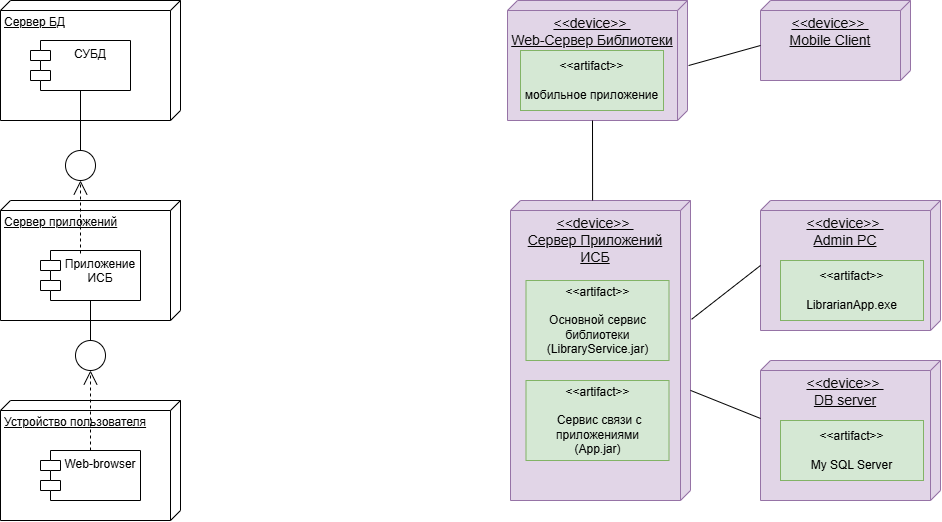

The diagram above was exported from draw.io. Its source (the exported page's mxGraphModel, read from the mxfile embedded in the PNG):
<mxGraphModel dx="1188" dy="654" grid="1" gridSize="10" guides="1" tooltips="1" connect="1" arrows="1" fold="1" page="1" pageScale="1" pageWidth="827" pageHeight="1169" math="0" shadow="0">
  <root>
    <mxCell id="0" />
    <mxCell id="1" parent="0" />
    <mxCell id="jMhbHnFXArjWb2mmR1sl-2" parent="1" style="verticalAlign=top;align=left;spacingTop=8;spacingLeft=2;spacingRight=12;shape=cube;size=10;direction=south;fontStyle=4;html=1;whiteSpace=wrap;" value="Сервер БД" vertex="1">
      <mxGeometry height="120" width="180" x="320" y="80" as="geometry" />
    </mxCell>
    <mxCell id="jMhbHnFXArjWb2mmR1sl-3" parent="1" style="shape=module;align=left;spacingLeft=20;align=center;verticalAlign=top;whiteSpace=wrap;html=1;" value="СУБД" vertex="1">
      <mxGeometry height="50" width="100" x="350" y="120" as="geometry" />
    </mxCell>
    <mxCell id="jMhbHnFXArjWb2mmR1sl-6" parent="1" style="verticalAlign=top;align=left;spacingTop=8;spacingLeft=2;spacingRight=12;shape=cube;size=10;direction=south;fontStyle=4;html=1;whiteSpace=wrap;" value="Устройство пользователя" vertex="1">
      <mxGeometry height="120" width="180" x="320" y="480" as="geometry" />
    </mxCell>
    <mxCell id="jMhbHnFXArjWb2mmR1sl-7" parent="1" style="verticalAlign=top;align=left;spacingTop=8;spacingLeft=2;spacingRight=12;shape=cube;size=10;direction=south;fontStyle=4;html=1;whiteSpace=wrap;" value="Сервер приложений" vertex="1">
      <mxGeometry height="120" width="180" x="320" y="280" as="geometry" />
    </mxCell>
    <mxCell id="jMhbHnFXArjWb2mmR1sl-8" parent="1" style="shape=module;align=left;spacingLeft=20;align=center;verticalAlign=top;whiteSpace=wrap;html=1;" value="Web-browser" vertex="1">
      <mxGeometry height="50" width="100" x="360" y="530" as="geometry" />
    </mxCell>
    <mxCell id="jMhbHnFXArjWb2mmR1sl-9" parent="1" style="shape=module;align=left;spacingLeft=20;align=center;verticalAlign=top;whiteSpace=wrap;html=1;" value="Приложение ИСБ" vertex="1">
      <mxGeometry height="50" width="100" x="360" y="330" as="geometry" />
    </mxCell>
    <mxCell id="jMhbHnFXArjWb2mmR1sl-11" edge="1" parent="1" source="jMhbHnFXArjWb2mmR1sl-8" style="endArrow=open;endSize=12;dashed=1;html=1;rounded=0;exitX=0.5;exitY=0;exitDx=0;exitDy=0;" value="">
      <mxGeometry relative="1" width="160" as="geometry">
        <mxPoint x="330" y="410" as="sourcePoint" />
        <mxPoint x="410" y="450" as="targetPoint" />
      </mxGeometry>
    </mxCell>
    <mxCell id="jMhbHnFXArjWb2mmR1sl-12" edge="1" parent="1" source="jMhbHnFXArjWb2mmR1sl-9" style="endArrow=open;endSize=12;dashed=1;html=1;rounded=0;exitX=0.4;exitY=0.06;exitDx=0;exitDy=0;exitPerimeter=0;" value="">
      <mxGeometry relative="1" width="160" as="geometry">
        <mxPoint x="150" y="250" as="sourcePoint" />
        <mxPoint x="400" y="260" as="targetPoint" />
      </mxGeometry>
    </mxCell>
    <mxCell id="jMhbHnFXArjWb2mmR1sl-13" parent="1" style="ellipse;whiteSpace=wrap;html=1;aspect=fixed;" value="" vertex="1">
      <mxGeometry height="30" width="30" x="385" y="230" as="geometry" />
    </mxCell>
    <mxCell id="jMhbHnFXArjWb2mmR1sl-15" edge="1" parent="1" source="jMhbHnFXArjWb2mmR1sl-13" style="endArrow=none;html=1;rounded=0;exitX=0.5;exitY=0;exitDx=0;exitDy=0;entryX=0.5;entryY=1;entryDx=0;entryDy=0;" target="jMhbHnFXArjWb2mmR1sl-3" value="">
      <mxGeometry height="50" relative="1" width="50" as="geometry">
        <mxPoint x="390" y="430" as="sourcePoint" />
        <mxPoint x="440" y="380" as="targetPoint" />
      </mxGeometry>
    </mxCell>
    <mxCell id="jMhbHnFXArjWb2mmR1sl-16" parent="1" style="ellipse;whiteSpace=wrap;html=1;aspect=fixed;" value="" vertex="1">
      <mxGeometry height="30" width="30" x="395" y="420" as="geometry" />
    </mxCell>
    <mxCell id="jMhbHnFXArjWb2mmR1sl-19" edge="1" parent="1" source="jMhbHnFXArjWb2mmR1sl-16" style="endArrow=none;html=1;rounded=0;exitX=0.5;exitY=0;exitDx=0;exitDy=0;entryX=0.5;entryY=1;entryDx=0;entryDy=0;" target="jMhbHnFXArjWb2mmR1sl-9" value="">
      <mxGeometry height="50" relative="1" width="50" as="geometry">
        <mxPoint x="710" y="370" as="sourcePoint" />
        <mxPoint x="710" y="310" as="targetPoint" />
      </mxGeometry>
    </mxCell>
    <mxCell id="jMhbHnFXArjWb2mmR1sl-20" parent="1" style="verticalAlign=top;align=center;spacingTop=8;spacingLeft=2;spacingRight=12;shape=cube;size=10;direction=south;fontStyle=4;html=1;whiteSpace=wrap;fillColor=#e1d5e7;strokeColor=#9673a6;" value="&lt;span style=&quot;color: rgb(10, 10, 10); font-size: 14px;&quot;&gt;&lt;font face=&quot;Helvetica&quot;&gt;&amp;lt;&amp;lt;device&amp;gt;&amp;gt;&amp;nbsp;&lt;/font&gt;&lt;/span&gt;&lt;div&gt;&lt;span style=&quot;color: rgb(10, 10, 10); font-size: 14px;&quot;&gt;&lt;font face=&quot;Helvetica&quot;&gt;Web-Сервер Библиотеки&lt;/font&gt;&lt;/span&gt;&lt;/div&gt;" vertex="1">
      <mxGeometry height="120" width="180" x="827" y="80" as="geometry" />
    </mxCell>
    <mxCell id="jMhbHnFXArjWb2mmR1sl-21" parent="1" style="verticalAlign=top;align=center;spacingTop=8;spacingLeft=2;spacingRight=12;shape=cube;size=10;direction=south;fontStyle=4;html=1;whiteSpace=wrap;fillColor=#e1d5e7;strokeColor=#9673a6;" value="&lt;span style=&quot;color: rgb(10, 10, 10); font-size: 14px;&quot;&gt;&lt;font face=&quot;Helvetica&quot;&gt;&amp;lt;&amp;lt;device&amp;gt;&amp;gt;&amp;nbsp;&lt;/font&gt;&lt;/span&gt;&lt;div&gt;&lt;span style=&quot;color: rgb(10, 10, 10); font-size: 14px;&quot;&gt;&lt;font face=&quot;Helvetica&quot;&gt;Сервер Приложений ИСБ&lt;/font&gt;&lt;/span&gt;&lt;/div&gt;" vertex="1">
      <mxGeometry height="300" width="180" x="830" y="280" as="geometry" />
    </mxCell>
    <mxCell id="jMhbHnFXArjWb2mmR1sl-24" parent="1" style="html=1;align=center;verticalAlign=middle;dashed=0;whiteSpace=wrap;fillColor=#d5e8d4;strokeColor=#82b366;" value="&amp;lt;&amp;lt;artifact&amp;gt;&amp;gt;&lt;br&gt;&lt;br&gt;мобильное приложение" vertex="1">
      <mxGeometry height="60" width="143" x="840" y="130" as="geometry" />
    </mxCell>
    <mxCell id="jMhbHnFXArjWb2mmR1sl-25" parent="1" style="html=1;align=center;verticalAlign=middle;dashed=0;whiteSpace=wrap;fillColor=#d5e8d4;strokeColor=#82b366;" value="&lt;font face=&quot;Helvetica&quot;&gt;&amp;lt;&amp;lt;artifact&amp;gt;&amp;gt;&lt;br&gt;&lt;br&gt;Основной сервис библиотеки&lt;br&gt;(LibraryService.jar)&lt;/font&gt;" vertex="1">
      <mxGeometry height="80" width="143" x="845.5" y="360" as="geometry" />
    </mxCell>
    <mxCell id="jMhbHnFXArjWb2mmR1sl-28" edge="1" parent="1" source="jMhbHnFXArjWb2mmR1sl-21" style="endArrow=none;html=1;rounded=0;entryX=0;entryY=0;entryDx=120;entryDy=95;entryPerimeter=0;exitX=0;exitY=0.544;exitDx=0;exitDy=0;exitPerimeter=0;" target="jMhbHnFXArjWb2mmR1sl-20" value="">
      <mxGeometry height="50" relative="1" width="50" as="geometry">
        <mxPoint x="820" y="260" as="sourcePoint" />
        <mxPoint x="870" y="210" as="targetPoint" />
      </mxGeometry>
    </mxCell>
    <mxCell id="jMhbHnFXArjWb2mmR1sl-29" parent="1" style="verticalAlign=top;align=center;spacingTop=8;spacingLeft=2;spacingRight=12;shape=cube;size=10;direction=south;fontStyle=4;html=1;whiteSpace=wrap;fillColor=#e1d5e7;strokeColor=#9673a6;" value="&lt;span style=&quot;color: rgb(10, 10, 10); font-size: 14px;&quot;&gt;&amp;lt;&amp;lt;device&amp;gt;&amp;gt;&amp;nbsp;&lt;/span&gt;&lt;div style=&quot;&quot;&gt;&lt;span style=&quot;color: rgb(10, 10, 10); font-size: 14px;&quot;&gt;Mobile Client&lt;/span&gt;&lt;/div&gt;" vertex="1">
      <mxGeometry height="80" width="150" x="1080" y="80" as="geometry" />
    </mxCell>
    <mxCell id="jMhbHnFXArjWb2mmR1sl-31" edge="1" parent="1" source="jMhbHnFXArjWb2mmR1sl-20" style="endArrow=none;html=1;rounded=0;entryX=0;entryY=0;entryDx=45;entryDy=150;entryPerimeter=0;exitX=0.542;exitY=-0.006;exitDx=0;exitDy=0;exitPerimeter=0;" target="jMhbHnFXArjWb2mmR1sl-29" value="">
      <mxGeometry height="50" relative="1" width="50" as="geometry">
        <mxPoint x="1020" y="190" as="sourcePoint" />
        <mxPoint x="1070" y="140" as="targetPoint" />
      </mxGeometry>
    </mxCell>
    <mxCell id="jMhbHnFXArjWb2mmR1sl-32" parent="1" style="verticalAlign=top;align=center;spacingTop=8;spacingLeft=2;spacingRight=12;shape=cube;size=10;direction=south;fontStyle=4;html=1;whiteSpace=wrap;fillColor=#e1d5e7;strokeColor=#9673a6;" value="&lt;span style=&quot;color: rgb(10, 10, 10); font-size: 14px;&quot;&gt;&lt;font face=&quot;Helvetica&quot;&gt;&amp;lt;&amp;lt;device&amp;gt;&amp;gt;&amp;nbsp;&lt;/font&gt;&lt;/span&gt;&lt;div&gt;&lt;span style=&quot;color: rgb(10, 10, 10); font-size: 14px;&quot;&gt;&lt;font face=&quot;Helvetica&quot;&gt;Admin PC&lt;/font&gt;&lt;/span&gt;&lt;/div&gt;" vertex="1">
      <mxGeometry height="130" width="180" x="1080" y="280" as="geometry" />
    </mxCell>
    <mxCell id="jMhbHnFXArjWb2mmR1sl-33" parent="1" style="verticalAlign=top;align=center;spacingTop=8;spacingLeft=2;spacingRight=12;shape=cube;size=10;direction=south;fontStyle=4;html=1;whiteSpace=wrap;fillColor=#e1d5e7;strokeColor=#9673a6;" value="&lt;span style=&quot;color: rgb(10, 10, 10); font-size: 14px;&quot;&gt;&lt;font face=&quot;Helvetica&quot;&gt;&amp;lt;&amp;lt;device&amp;gt;&amp;gt;&amp;nbsp;&lt;/font&gt;&lt;/span&gt;&lt;div&gt;&lt;span style=&quot;color: rgb(10, 10, 10); font-size: 14px;&quot;&gt;&lt;font face=&quot;Helvetica&quot;&gt;DB server&lt;/font&gt;&lt;/span&gt;&lt;/div&gt;" vertex="1">
      <mxGeometry height="140" width="180" x="1080" y="440" as="geometry" />
    </mxCell>
    <mxCell id="jMhbHnFXArjWb2mmR1sl-34" edge="1" parent="1" source="jMhbHnFXArjWb2mmR1sl-21" style="endArrow=none;html=1;rounded=0;entryX=0;entryY=0;entryDx=65;entryDy=180;entryPerimeter=0;exitX=0.396;exitY=-0.006;exitDx=0;exitDy=0;exitPerimeter=0;" target="jMhbHnFXArjWb2mmR1sl-32" value="">
      <mxGeometry height="50" relative="1" width="50" as="geometry">
        <mxPoint x="1020" y="410" as="sourcePoint" />
        <mxPoint x="1070" y="360" as="targetPoint" />
      </mxGeometry>
    </mxCell>
    <mxCell id="jMhbHnFXArjWb2mmR1sl-35" edge="1" parent="1" source="jMhbHnFXArjWb2mmR1sl-21" style="endArrow=none;html=1;rounded=0;entryX=0.414;entryY=1;entryDx=0;entryDy=0;entryPerimeter=0;exitX=0.633;exitY=0;exitDx=0;exitDy=0;exitPerimeter=0;" target="jMhbHnFXArjWb2mmR1sl-33" value="">
      <mxGeometry height="50" relative="1" width="50" as="geometry">
        <mxPoint x="1030" y="506" as="sourcePoint" />
        <mxPoint x="1109" y="460" as="targetPoint" />
      </mxGeometry>
    </mxCell>
    <mxCell id="jMhbHnFXArjWb2mmR1sl-36" parent="1" style="html=1;align=center;verticalAlign=middle;dashed=0;whiteSpace=wrap;fillColor=#d5e8d4;strokeColor=#82b366;" value="&amp;lt;&amp;lt;artifact&amp;gt;&amp;gt;&lt;br&gt;&lt;br&gt;LibrarianApp.exe" vertex="1">
      <mxGeometry height="60" width="143" x="1100" y="340" as="geometry" />
    </mxCell>
    <mxCell id="jMhbHnFXArjWb2mmR1sl-37" parent="1" style="html=1;align=center;verticalAlign=middle;dashed=0;whiteSpace=wrap;fillColor=#d5e8d4;strokeColor=#82b366;" value="&amp;lt;&amp;lt;artifact&amp;gt;&amp;gt;&lt;br&gt;&lt;br&gt;My SQL Server" vertex="1">
      <mxGeometry height="60" width="143" x="1100" y="500" as="geometry" />
    </mxCell>
    <mxCell id="jMhbHnFXArjWb2mmR1sl-38" parent="1" style="html=1;align=center;verticalAlign=middle;dashed=0;whiteSpace=wrap;fillColor=#d5e8d4;strokeColor=#82b366;" value="&lt;font face=&quot;Helvetica&quot;&gt;&amp;lt;&amp;lt;artifact&amp;gt;&amp;gt;&lt;br&gt;&lt;br&gt;&amp;nbsp;Сервис связи с приложениями&lt;br&gt;(App.jar)&lt;/font&gt;" vertex="1">
      <mxGeometry height="80" width="143" x="845.5" y="460" as="geometry" />
    </mxCell>
  </root>
</mxGraphModel>